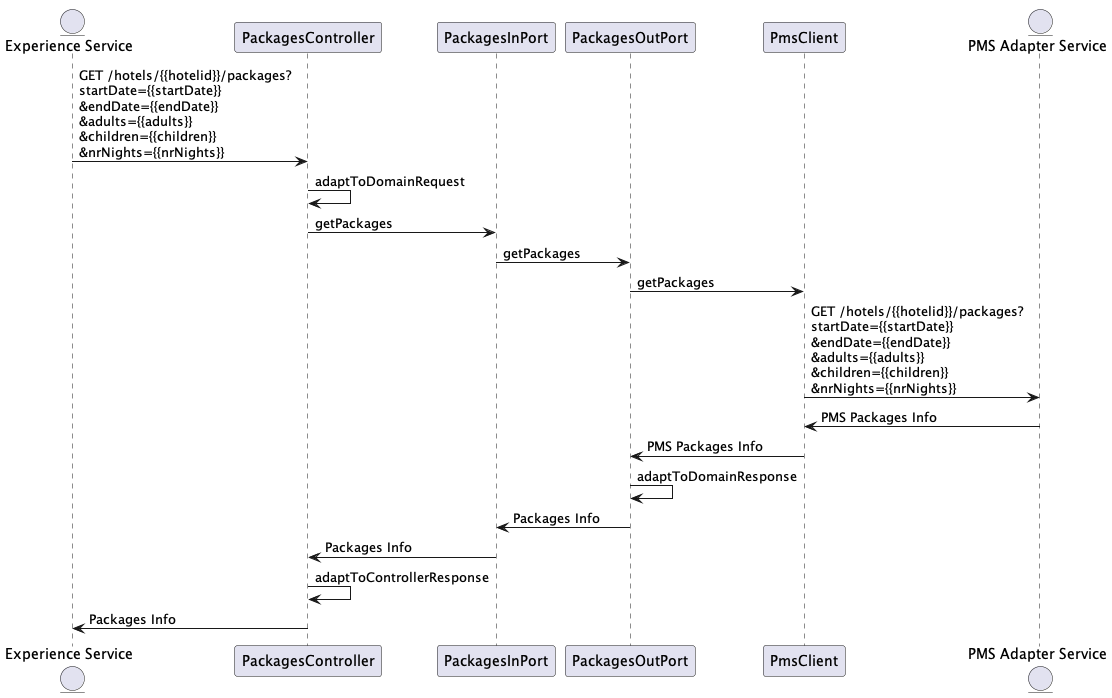

The diagram above was rendered by PlantUML. Its source (embedded in the PNG):
@startuml
entity "Experience Service" as ES
participant PackagesController as Controller
participant PackagesInPort as InboundPort
participant PackagesOutPort as OutboundPort
participant PmsClient

entity "PMS Adapter Service" as PMS

ES -> Controller: GET /hotels/{{hotelid}}/packages?\nstartDate={{startDate}}\n&endDate={{endDate}}\n&adults={{adults}}\n&children={{children}}\n&nrNights={{nrNights}}
Controller -> Controller: adaptToDomainRequest
Controller -> InboundPort: getPackages
InboundPort -> OutboundPort: getPackages
OutboundPort -> PmsClient: getPackages
PmsClient -> PMS: GET /hotels/{{hotelid}}/packages?\nstartDate={{startDate}}\n&endDate={{endDate}}\n&adults={{adults}}\n&children={{children}}\n&nrNights={{nrNights}}

PmsClient <- PMS: PMS Packages Info
OutboundPort <- PmsClient: PMS Packages Info
OutboundPort ->  OutboundPort: adaptToDomainResponse
InboundPort <- OutboundPort: Packages Info
Controller <- InboundPort: Packages Info
Controller -> Controller: adaptToControllerResponse
ES <- Controller: Packages Info
@enduml